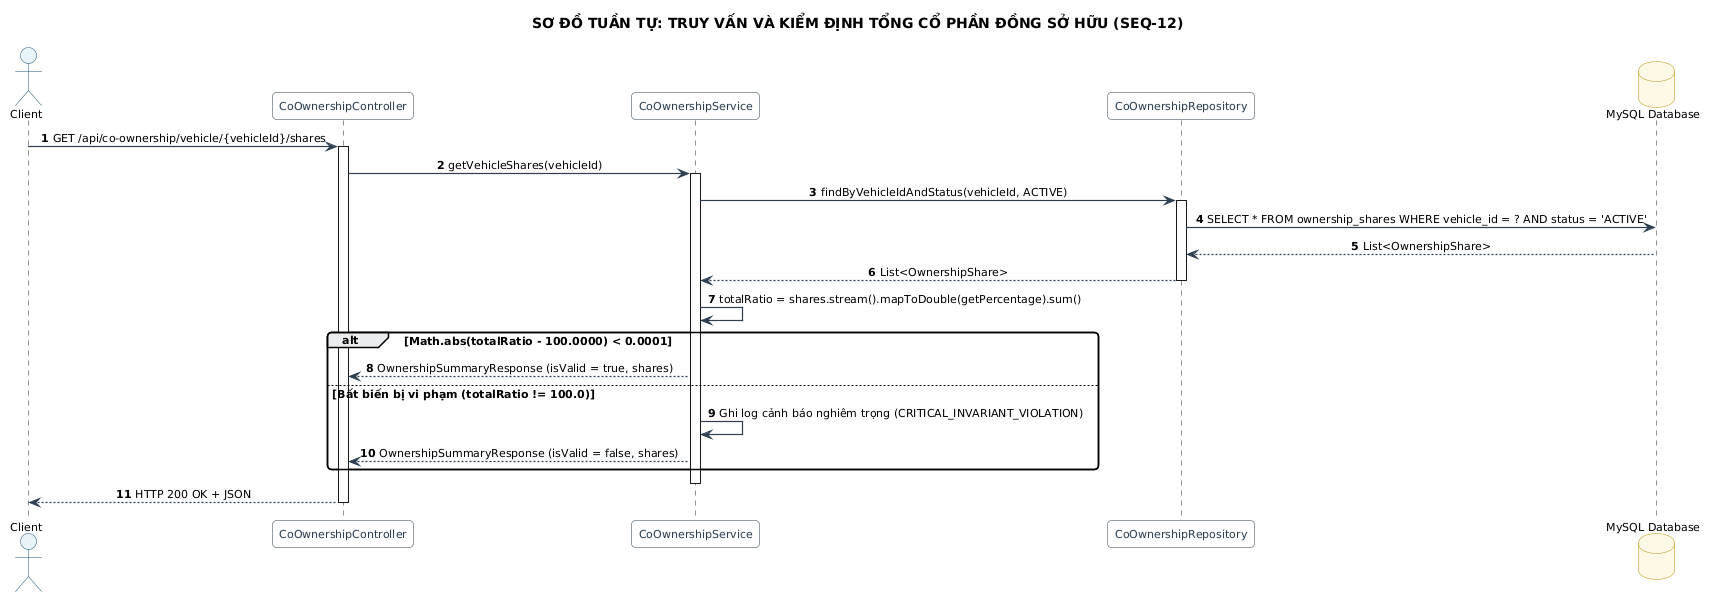

The diagram above was rendered by PlantUML. Its source (embedded in the PNG):
@startuml
title SƠ ĐỒ TUẦN TỰ: TRUY VẤN VÀ KIỂM ĐỊNH TỔNG CỔ PHẦN ĐỒNG SỞ HỮU (SEQ-12)
skinparam backgroundColor #FFFFFF
skinparam defaultFontName "Segoe UI"
skinparam defaultFontSize 11
skinparam roundCorner 8
skinparam shadowing false
skinparam ArrowColor #2C3E50
skinparam ArrowThickness 1.2
skinparam sequenceMessageAlign center
skinparam participant {
    BackgroundColor #F8F9FA
    BorderColor #2C3E50
    FontColor #2C3E50
}
skinparam actor {
    BackgroundColor #E8F4F8
    BorderColor #1A5276
}
skinparam database {
    BackgroundColor #FEF9E7
    BorderColor #B7950B
}

autonumber
actor "Client" as Client
participant "CoOwnershipController" as Controller
participant "CoOwnershipService" as Service
participant "CoOwnershipRepository" as Repo
database "MySQL Database" as DB

Client -> Controller : GET /api/co-ownership/vehicle/{vehicleId}/shares
activate Controller
Controller -> Service : getVehicleShares(vehicleId)
activate Service

Service -> Repo : findByVehicleIdAndStatus(vehicleId, ACTIVE)
activate Repo
Repo -> DB : SELECT * FROM ownership_shares WHERE vehicle_id = ? AND status = 'ACTIVE'
DB --> Repo : List<OwnershipShare>
Repo --> Service : List<OwnershipShare>
deactivate Repo

Service -> Service : totalRatio = shares.stream().mapToDouble(getPercentage).sum()
alt Math.abs(totalRatio - 100.0000) < 0.0001
    Service --> Controller : OwnershipSummaryResponse (isValid = true, shares)
else Bất biến bị vi phạm (totalRatio != 100.0)
    Service -> Service : Ghi log cảnh báo nghiêm trọng (CRITICAL_INVARIANT_VIOLATION)
    Service --> Controller : OwnershipSummaryResponse (isValid = false, shares)
end
deactivate Service

Controller --> Client : HTTP 200 OK + JSON
deactivate Controller
@enduml